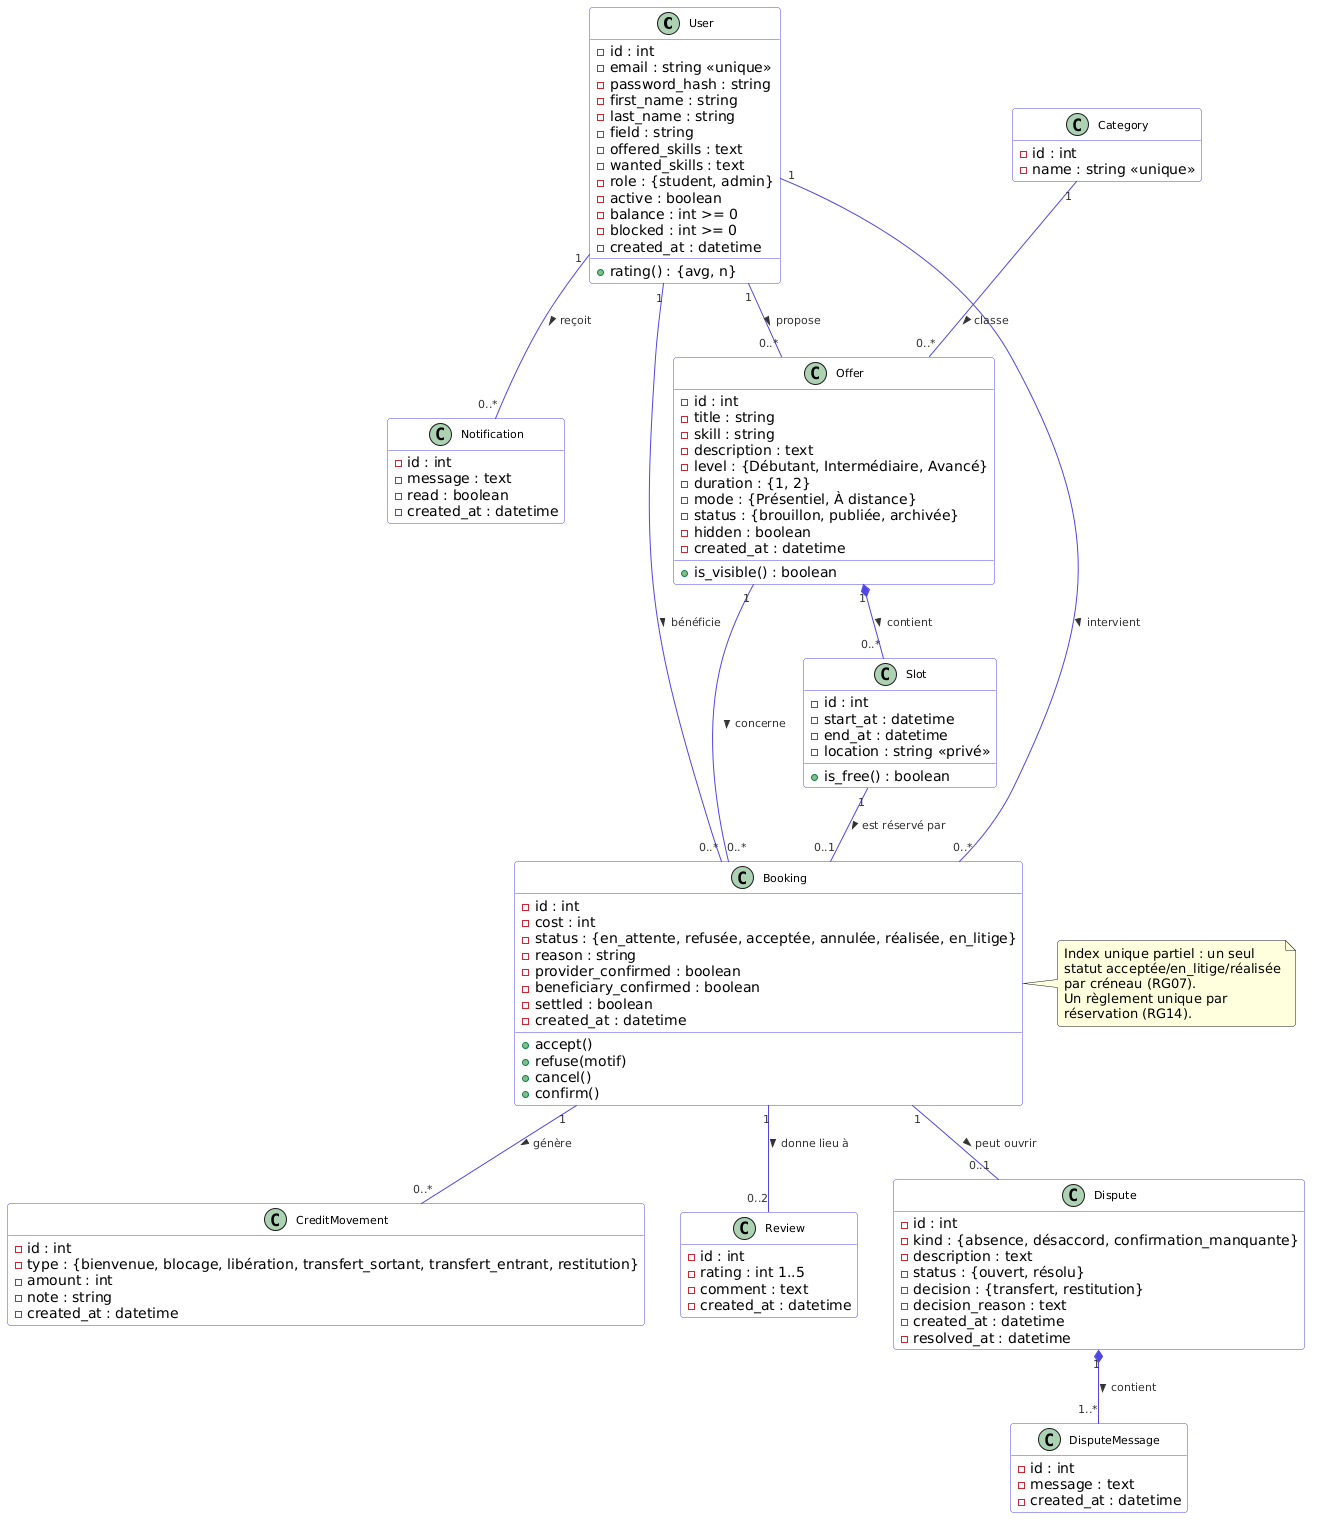

The diagram above was rendered by PlantUML. Its source (embedded in the PNG):
@startuml
skinparam backgroundColor #FFFFFF
skinparam defaultFontName "DejaVu Sans"
skinparam shadowing false
skinparam roundcorner 6
skinparam ArrowColor #4F46E5
skinparam ArrowFontColor #333333
skinparam ArrowFontSize 11
skinparam class {
  BackgroundColor #FFFFFF
  BorderColor #4F46E5
  ArrowColor #4F46E5
  FontSize 11
}
hide empty methods

class User {
  - id : int
  - email : string <<unique>>
  - password_hash : string
  - first_name : string
  - last_name : string
  - field : string
  - offered_skills : text
  - wanted_skills : text
  - role : {student, admin}
  - active : boolean
  - balance : int >= 0
  - blocked : int >= 0
  - created_at : datetime
  + rating() : {avg, n}
}

class Category {
  - id : int
  - name : string <<unique>>
}

class Offer {
  - id : int
  - title : string
  - skill : string
  - description : text
  - level : {Débutant, Intermédiaire, Avancé}
  - duration : {1, 2}
  - mode : {Présentiel, À distance}
  - status : {brouillon, publiée, archivée}
  - hidden : boolean
  - created_at : datetime
  + is_visible() : boolean
}

class Slot {
  - id : int
  - start_at : datetime
  - end_at : datetime
  - location : string <<privé>>
  + is_free() : boolean
}

class Booking {
  - id : int
  - cost : int
  - status : {en_attente, refusée, acceptée, annulée, réalisée, en_litige}
  - reason : string
  - provider_confirmed : boolean
  - beneficiary_confirmed : boolean
  - settled : boolean
  - created_at : datetime
  + accept()
  + refuse(motif)
  + cancel()
  + confirm()
}

class CreditMovement {
  - id : int
  - type : {bienvenue, blocage, libération, transfert_sortant, transfert_entrant, restitution}
  - amount : int
  - note : string
  - created_at : datetime
}

class Review {
  - id : int
  - rating : int 1..5
  - comment : text
  - created_at : datetime
}

class Dispute {
  - id : int
  - kind : {absence, désaccord, confirmation_manquante}
  - description : text
  - status : {ouvert, résolu}
  - decision : {transfert, restitution}
  - decision_reason : text
  - created_at : datetime
  - resolved_at : datetime
}

class DisputeMessage {
  - id : int
  - message : text
  - created_at : datetime
}

class Notification {
  - id : int
  - message : text
  - read : boolean
  - created_at : datetime
}

User "1" -- "0..*" Offer : propose >
User "1" -- "0..*" Booking : intervient >
User "1" -- "0..*" Booking : bénéficie >
Category "1" -- "0..*" Offer : classe >
Offer "1" *-- "0..*" Slot : contient >
Slot "1" -- "0..1" Booking : est réservé par >
Offer "1" -- "0..*" Booking : concerne >
Booking "1" -- "0..*" CreditMovement : génère >
Booking "1" -- "0..2" Review : donne lieu à >
Booking "1" -- "0..1" Dispute : peut ouvrir >
Dispute "1" *-- "1..*" DisputeMessage : contient >
User "1" -- "0..*" Notification : reçoit >

note right of Booking
  Index unique partiel : un seul
  statut acceptée/en_litige/réalisée
  par créneau (RG07).
  Un règlement unique par
  réservation (RG14).
end note
@enduml